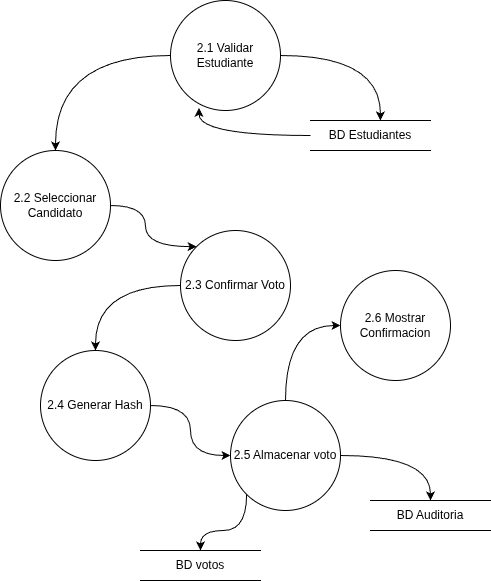

The diagram above was exported from draw.io. Its source (the exported page's mxGraphModel, read from the mxfile embedded in the PNG):
<mxGraphModel dx="1424" dy="800" grid="1" gridSize="10" guides="1" tooltips="1" connect="1" arrows="1" fold="1" page="1" pageScale="1" pageWidth="827" pageHeight="1169" math="0" shadow="0">
  <root>
    <mxCell id="0" />
    <mxCell id="1" parent="0" />
    <mxCell id="dn6iJxJ6bU0SyLozREbP-7" edge="1" parent="1" source="dn6iJxJ6bU0SyLozREbP-1" style="edgeStyle=orthogonalEdgeStyle;rounded=0;orthogonalLoop=1;jettySize=auto;html=1;entryX=0.5;entryY=0;entryDx=0;entryDy=0;curved=1;" target="dn6iJxJ6bU0SyLozREbP-2">
      <mxGeometry relative="1" as="geometry" />
    </mxCell>
    <mxCell id="dn6iJxJ6bU0SyLozREbP-1" parent="1" style="ellipse;whiteSpace=wrap;html=1;aspect=fixed;" value="2.1 Validar Estudiante" vertex="1">
      <mxGeometry height="110" width="110" x="260" y="50" as="geometry" />
    </mxCell>
    <mxCell id="dn6iJxJ6bU0SyLozREbP-11" edge="1" parent="1" source="dn6iJxJ6bU0SyLozREbP-2" style="edgeStyle=orthogonalEdgeStyle;rounded=0;orthogonalLoop=1;jettySize=auto;html=1;entryX=0;entryY=0;entryDx=0;entryDy=0;curved=1;" target="dn6iJxJ6bU0SyLozREbP-3">
      <mxGeometry relative="1" as="geometry" />
    </mxCell>
    <mxCell id="dn6iJxJ6bU0SyLozREbP-2" parent="1" style="ellipse;whiteSpace=wrap;html=1;aspect=fixed;" value="2.2 Seleccionar Candidato" vertex="1">
      <mxGeometry height="110" width="110" x="90" y="200" as="geometry" />
    </mxCell>
    <mxCell id="dn6iJxJ6bU0SyLozREbP-12" edge="1" parent="1" source="dn6iJxJ6bU0SyLozREbP-3" style="edgeStyle=orthogonalEdgeStyle;rounded=0;orthogonalLoop=1;jettySize=auto;html=1;curved=1;" target="dn6iJxJ6bU0SyLozREbP-4">
      <mxGeometry relative="1" as="geometry" />
    </mxCell>
    <mxCell id="dn6iJxJ6bU0SyLozREbP-3" parent="1" style="ellipse;whiteSpace=wrap;html=1;aspect=fixed;" value="2.3 Confirmar Voto" vertex="1">
      <mxGeometry height="110" width="110" x="270" y="280" as="geometry" />
    </mxCell>
    <mxCell id="dn6iJxJ6bU0SyLozREbP-13" edge="1" parent="1" source="dn6iJxJ6bU0SyLozREbP-4" style="edgeStyle=orthogonalEdgeStyle;rounded=0;orthogonalLoop=1;jettySize=auto;html=1;curved=1;" target="dn6iJxJ6bU0SyLozREbP-5">
      <mxGeometry relative="1" as="geometry" />
    </mxCell>
    <mxCell id="dn6iJxJ6bU0SyLozREbP-4" parent="1" style="ellipse;whiteSpace=wrap;html=1;aspect=fixed;" value="2.4 Generar Hash" vertex="1">
      <mxGeometry height="110" width="110" x="130" y="400" as="geometry" />
    </mxCell>
    <mxCell id="dn6iJxJ6bU0SyLozREbP-16" edge="1" parent="1" source="dn6iJxJ6bU0SyLozREbP-5" style="edgeStyle=orthogonalEdgeStyle;rounded=0;orthogonalLoop=1;jettySize=auto;html=1;entryX=0.5;entryY=0;entryDx=0;entryDy=0;curved=1;" target="dn6iJxJ6bU0SyLozREbP-15">
      <mxGeometry relative="1" as="geometry" />
    </mxCell>
    <mxCell id="dn6iJxJ6bU0SyLozREbP-17" edge="1" parent="1" source="dn6iJxJ6bU0SyLozREbP-5" style="edgeStyle=orthogonalEdgeStyle;rounded=0;orthogonalLoop=1;jettySize=auto;html=1;exitX=0;exitY=1;exitDx=0;exitDy=0;entryX=0.5;entryY=0;entryDx=0;entryDy=0;curved=1;" target="dn6iJxJ6bU0SyLozREbP-14">
      <mxGeometry relative="1" as="geometry" />
    </mxCell>
    <mxCell id="2en73HhKwHnCGwVHdoOi-1" edge="1" parent="1" source="dn6iJxJ6bU0SyLozREbP-5" style="edgeStyle=orthogonalEdgeStyle;rounded=0;orthogonalLoop=1;jettySize=auto;html=1;entryX=0;entryY=0.5;entryDx=0;entryDy=0;curved=1;" target="dn6iJxJ6bU0SyLozREbP-6">
      <mxGeometry relative="1" as="geometry" />
    </mxCell>
    <mxCell id="dn6iJxJ6bU0SyLozREbP-5" parent="1" style="ellipse;whiteSpace=wrap;html=1;aspect=fixed;" value="2.5 Almacenar voto" vertex="1">
      <mxGeometry height="110" width="110" x="320" y="450" as="geometry" />
    </mxCell>
    <mxCell id="dn6iJxJ6bU0SyLozREbP-6" parent="1" style="ellipse;whiteSpace=wrap;html=1;aspect=fixed;" value="2.6 Mostrar Confirmacion" vertex="1">
      <mxGeometry height="110" width="110" x="430" y="320" as="geometry" />
    </mxCell>
    <mxCell id="dn6iJxJ6bU0SyLozREbP-8" parent="1" style="shape=partialRectangle;whiteSpace=wrap;html=1;left=0;right=0;fillColor=none;" value="BD Estudiantes" vertex="1">
      <mxGeometry height="30" width="120" x="400" y="170" as="geometry" />
    </mxCell>
    <mxCell id="dn6iJxJ6bU0SyLozREbP-9" edge="1" parent="1" source="dn6iJxJ6bU0SyLozREbP-1" style="edgeStyle=orthogonalEdgeStyle;rounded=0;orthogonalLoop=1;jettySize=auto;html=1;entryX=0.583;entryY=0;entryDx=0;entryDy=0;entryPerimeter=0;curved=1;" target="dn6iJxJ6bU0SyLozREbP-8">
      <mxGeometry relative="1" as="geometry" />
    </mxCell>
    <mxCell id="dn6iJxJ6bU0SyLozREbP-10" edge="1" parent="1" source="dn6iJxJ6bU0SyLozREbP-8" style="edgeStyle=orthogonalEdgeStyle;rounded=0;orthogonalLoop=1;jettySize=auto;html=1;entryX=0.259;entryY=0.976;entryDx=0;entryDy=0;entryPerimeter=0;curved=1;" target="dn6iJxJ6bU0SyLozREbP-1">
      <mxGeometry relative="1" as="geometry" />
    </mxCell>
    <mxCell id="dn6iJxJ6bU0SyLozREbP-14" parent="1" style="shape=partialRectangle;whiteSpace=wrap;html=1;left=0;right=0;fillColor=none;" value="BD votos" vertex="1">
      <mxGeometry height="30" width="120" x="230" y="600" as="geometry" />
    </mxCell>
    <mxCell id="dn6iJxJ6bU0SyLozREbP-15" parent="1" style="shape=partialRectangle;whiteSpace=wrap;html=1;left=0;right=0;fillColor=none;" value="BD Auditoria" vertex="1">
      <mxGeometry height="30" width="120" x="460" y="550" as="geometry" />
    </mxCell>
  </root>
</mxGraphModel>